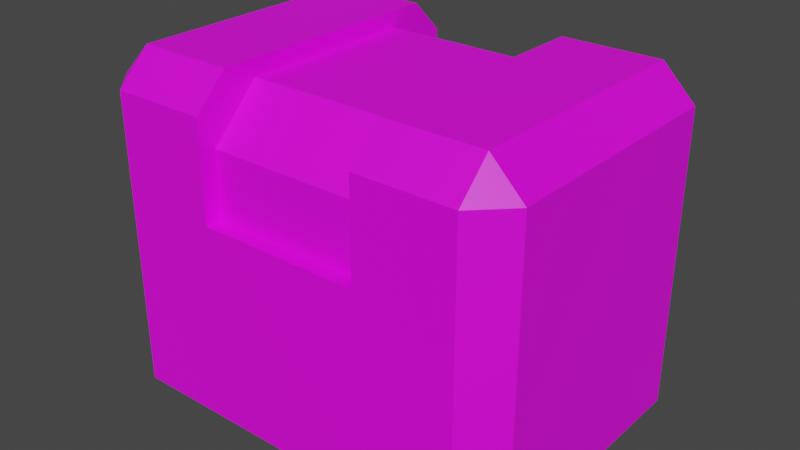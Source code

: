 # Source: tritanium_crate_red.blend  (saved by Blender 3.1.7; exported with 4.5.12 LTS)
import bpy
from mathutils import Matrix  # noqa: F401  (used for matrix-valued properties, if any)

bpy.ops.wm.read_factory_settings(use_empty=True)
scene = bpy.context.scene
scene.name = 'Scene'

# ---- collections
col_collection = bpy.data.collections.new('Collection'); scene.collection.children.link(col_collection)

# ---- images (referenced by path relative to the original .blend; pixels are not part of the script)
import os
ASSET_DIR = os.environ.get("B2B_ASSET_DIR", "")  # directory of the original .blend (textures are referenced by path, not embedded)
HERE = os.path.dirname(os.path.abspath(__file__))  # packed textures are extracted next to this script under _unpacked/

def load_image(name, relpath, width, height, colorspace="sRGB"):
    """Load a texture the original file referenced (path relative to the .blend, or extracted next to this script)."""
    p = next((c for c in (os.path.join(HERE, relpath), os.path.join(ASSET_DIR, relpath)) if relpath and os.path.exists(c)), "")
    if p:
        img = bpy.data.images.load(p, check_existing=True)
        img.name = name
    else:  # same state as the original file: an image datablock whose file is absent (Cycles renders it pink)
        img = bpy.data.images.new(name, width, height)
        img.source = "FILE"
        img.filepath = "//" + (relpath or name)
    img.colorspace_settings.name = colorspace
    return img
img_tritanium_crate_base_red_png = load_image('tritanium_crate_base_red.png', 'tritanium_crate_base_red.png', 1024, 1024, 'sRGB')

# ---- materials (node trees are filled in below, after node groups)
mat_cratered = bpy.data.materials.new('CrateRed')
mat_cratered.use_transparent_shadow = False

# ---- material node trees
mat_cratered.use_nodes = True; mat_cratered.node_tree.nodes.clear()
_N = mat_cratered.node_tree.nodes; _L = mat_cratered.node_tree.links
n0 = _N.new('ShaderNodeBsdfPrincipled'); n0.name = 'Principled BSDF'; n0.location = (10, 300)
n0.distribution = 'GGX'
n0.subsurface_method = 'RANDOM_WALK_SKIN'
n0.inputs[3].default_value = 1.45
n0.inputs[27].default_value = (0.0, 0.0, 0.0, 1.0)
n0.inputs[28].default_value = 1.0
n1 = _N.new('ShaderNodeOutputMaterial'); n1.name = 'Material Output'; n1.location = (300, 300)
n2 = _N.new('ShaderNodeTexImage'); n2.name = 'Image Texture'; n2.location = (-280, 280)
n2.image = img_tritanium_crate_base_red_png
_L.new(n0.outputs[0], n1.inputs[0])
_L.new(n2.outputs[0], n0.inputs[0])
n1.is_active_output = True

# ---- world
world_world = bpy.data.worlds.new('World'); scene.world = world_world
world_world.use_nodes = True; world_world.node_tree.nodes.clear()
_N = world_world.node_tree.nodes; _L = world_world.node_tree.links
n0 = _N.new('ShaderNodeOutputWorld'); n0.name = 'World Output'; n0.location = (300, 300)
n1 = _N.new('ShaderNodeBackground'); n1.name = 'Background'; n1.location = (10, 300)
n1.inputs[0].default_value = (0.05088, 0.05088, 0.05088, 1.0)
_L.new(n1.outputs[0], n0.inputs[0])
n0.is_active_output = True
world_world.color = (0.05088, 0.05088, 0.05088)
world_world.use_sun_shadow = False
world_world.sun_shadow_jitter_overblur = 0.0

# ---- meshes
me_tritanium_crate_red = bpy.data.meshes.new('tritanium_crate_red')
me_tritanium_crate_red.from_pydata([(0.9979, 0.0, 0.7873), (0.9213, 0.0, 0.8639), (0.0787, 0.0, 0.8639), (0.0787, 0.0, 0.1361), (0.0021, 0.0, 0.7873), (0.0021, 0.0, 0.2128), (0.9213, 0.0, 0.1362), (0.9979, 0.0, 0.2128), (0.9213, 0.766, 0.2128), (0.6915, 0.766, 0.2128), (0.6915, 0.766, 0.7872), (0.9213, 0.766, 0.7872), (0.3085, 0.7277, 0.2893), (0.3085, 0.7277, 0.7106), (0.6915, 0.7277, 0.7106), (0.6915, 0.7277, 0.2894), (0.0787, 0.766, 0.2128), (0.0787, 0.766, 0.7872), (0.3085, 0.766, 0.7872), (0.3085, 0.766, 0.2128), (0.3085, 0.4596, 0.1361), (0.6915, 0.4596, 0.1361), (0.9213, 0.6894, 0.1361), (0.3085, 0.4596, 0.1744), (0.3085, 0.6128, 0.1745), (0.6915, 0.6128, 0.1745), (0.6915, 0.4596, 0.1744), (0.0787, 0.6894, 0.1361), (0.3085, 0.6894, 0.1361), (0.0021, 0.6894, 0.7872), (0.0021, 0.6894, 0.2128), (0.3085, 0.4596, 0.8638), (0.0787, 0.6894, 0.8638), (0.6915, 0.4596, 0.8255), (0.6915, 0.6128, 0.8255), (0.3085, 0.6128, 0.8255), (0.3085, 0.4596, 0.8255), (0.9979, 0.6894, 0.2128), (0.9979, 0.6894, 0.7873), (0.6915, 0.6894, 0.1361), (0.6915, 0.4596, 0.8638), (0.3085, 0.6894, 0.8638), (0.9213, 0.6894, 0.8638), (0.6915, 0.6894, 0.8638)], [], [(0, 1, 2, 3), (2, 4, 5, 3), (0, 3, 6, 7), (8, 9, 10, 11), (12, 13, 14, 15), (16, 17, 18, 19), (3, 20, 21, 6), (6, 21, 22), (23, 24, 25, 26), (20, 27, 28), (5, 29, 30), (2, 31, 32), (33, 34, 35, 36), (0, 7, 37, 38), (39, 21, 26, 25), (20, 23, 26, 21), (40, 33, 36, 31), (9, 15, 14, 10), (9, 39, 25, 15), (35, 41, 31, 36), (15, 25, 24, 12), (13, 35, 34, 14), (8, 37, 22), (27, 30, 16), (11, 42, 38), (29, 32, 17), (8, 22, 39, 9), (43, 42, 11, 10), (8, 11, 38, 37), (28, 27, 16, 19), (16, 30, 29, 17), (17, 32, 41, 18), (6, 22, 37, 7), (3, 5, 30, 27), (4, 2, 32, 29), (38, 42, 1, 0), (24, 28, 19, 12), (24, 23, 20, 28), (13, 12, 19, 18), (35, 13, 18, 41), (34, 43, 10, 14), (34, 33, 40, 43), (21, 39, 22), (20, 3, 27), (5, 4, 29), (42, 43, 40), (31, 41, 32), (1, 42, 40), (1, 40, 31, 2)])
me_tritanium_crate_red.polygons.foreach_set('use_smooth', [True] * 49)
_k = set([(0, 1), (0, 7), (0, 38), (1, 2), (1, 42), (2, 4), (2, 32), (3, 5), (3, 6), (3, 27), (4, 5), (4, 29), (5, 30), (6, 7), (6, 22), (7, 37), (8, 9), (8, 11), (8, 22), (8, 37), (9, 10), (9, 39), (10, 11), (10, 43), (11, 38), (11, 42), (12, 13), (12, 15), (12, 24), (13, 14), (13, 35), (14, 15), (14, 34), (15, 25), (16, 17), (16, 19), (16, 27), (16, 30), (17, 18), (17, 29), (17, 32), (18, 19), (18, 41), (19, 28), (20, 21), (20, 23), (20, 28), (21, 26), (21, 39), (22, 37), (22, 39), (23, 24), (23, 26), (24, 25), (25, 26), (27, 28), (27, 30), (29, 30), (29, 32), (31, 36), (31, 40), (31, 41), (32, 41), (33, 34), (33, 36), (33, 40), (34, 35), (35, 36), (37, 38), (38, 42), (40, 43), (42, 43)])
me_tritanium_crate_red.attributes.new('sharp_edge', 'BOOLEAN', 'EDGE').data.foreach_set('value', [ (min(e.vertices), max(e.vertices)) in _k for e in me_tritanium_crate_red.edges])
_uv = me_tritanium_crate_red.uv_layers.new(name='UVMap')
_uv.uv.foreach_set('vector', [0.4688, 0.6875, 0.5, 0.6563, 0.8438, 0.6563, 0.8438, 0.9531, 0.8438, 0.6563, 0.875, 0.6875, 0.875, 0.9219, 0.8438, 0.9531, 0.4688, 0.6875, 0.8438, 0.9531, 0.5, 0.9531, 0.4688, 0.9219, 0.0313, 0.1563, 0.1563, 0.1563, 0.1563, 0.4531, 0.0313, 0.4531, 0.1563, 0.4063, 0.1563, 0.2031, 0.3125, 0.2031, 0.3125, 0.4063, 0.4375, 0.1563, 0.4375, 0.4531, 0.3125, 0.4531, 0.3125, 0.1563, 0.8438, 0.0, 0.75, 0.1875, 0.5938, 0.1875, 0.5, 0.0, 0.5, 0.0, 0.5938, 0.1875, 0.5, 0.2813, 0.1563, 0.5156, 0.1563, 0.4688, 0.3125, 0.4688, 0.3125, 0.5156, 0.75, 0.1875, 0.8438, 0.2813, 0.75, 0.2813, 0.0781, 0.5313, 0.375, 0.8125, 0.0781, 0.8125, 0.5, 0.3281, 0.5938, 0.5156, 0.5, 0.6094, 0.3125, 0.0938, 0.3125, 0.1406, 0.1563, 0.1406, 0.1563, 0.0938, 0.0781, 0.5313, 0.375, 0.5313, 0.375, 0.8125, 0.0781, 0.8125, 0.0625, 0.9688, 0.0625, 0.8906, 0.0781, 0.8906, 0.0781, 0.9375, 0.1563, 0.5313, 0.1563, 0.5156, 0.3125, 0.5156, 0.3125, 0.5313, 0.3125, 0.0781, 0.3125, 0.0938, 0.1563, 0.0938, 0.1563, 0.0781, 0.0852, 1.0, 0.125, 0.9844, 0.3281, 0.9844, 0.3683, 1.0, 0.0852, 1.0, 0.0625, 0.9688, 0.0781, 0.9375, 0.125, 0.9844, 0.0781, 0.9375, 0.0625, 0.9688, 0.0625, 0.8906, 0.0781, 0.8906, 0.3125, 0.4063, 0.3125, 0.4688, 0.1563, 0.4688, 0.1563, 0.4063, 0.1563, 0.2031, 0.1563, 0.1406, 0.3125, 0.1406, 0.3125, 0.2031, 0.5, 0.3281, 0.4531, 0.2813, 0.5, 0.2813, 0.8438, 0.2813, 0.8906, 0.2813, 0.8438, 0.3281, 0.8438, 0.6563, 0.8438, 0.6094, 0.8906, 0.6094, 0.4531, 0.6094, 0.5, 0.6094, 0.5, 0.6563, 0.5, 0.3281, 0.5, 0.2813, 0.5938, 0.2813, 0.5938, 0.3281, 0.75, 0.6094, 0.8438, 0.6094, 0.8438, 0.6563, 0.75, 0.6563, 0.375, 0.8594, 0.0781, 0.8594, 0.0781, 0.8125, 0.375, 0.8125, 0.75, 0.2813, 0.8438, 0.2813, 0.8438, 0.3281, 0.75, 0.3281, 0.0781, 0.8594, 0.0781, 0.8125, 0.375, 0.8125, 0.375, 0.8594, 0.5, 0.6563, 0.5, 0.6094, 0.5938, 0.6094, 0.5938, 0.6563, 0.5, 0.0, 0.5, 0.2813, 0.4531, 0.2813, 0.4531, 0.0, 0.8438, 0.0, 0.8906, 0.0, 0.8906, 0.2813, 0.8438, 0.2813, 0.4531, 0.3281, 0.5, 0.3281, 0.5, 0.6094, 0.4531, 0.6094, 0.8906, 0.6094, 0.8438, 0.6094, 0.8438, 0.3281, 0.8906, 0.3281, 0.375, 0.9375, 0.3906, 0.9688, 0.3683, 1.0, 0.3281, 0.9844, 0.375, 0.9375, 0.375, 0.8906, 0.3906, 0.8906, 0.3906, 0.9688, 0.125, 0.9844, 0.3281, 0.9844, 0.3683, 1.0, 0.0852, 1.0, 0.0781, 0.9375, 0.125, 0.9844, 0.0852, 1.0, 0.0625, 0.9688, 0.375, 0.9375, 0.3906, 0.9688, 0.3683, 1.0, 0.3281, 0.9844, 0.375, 0.9375, 0.375, 0.8906, 0.3906, 0.8906, 0.3906, 0.9688, 0.5938, 0.1875, 0.5938, 0.2813, 0.5, 0.2813, 0.75, 0.1875, 0.8438, 0.0, 0.8438, 0.2813, 0.0781, 0.5313, 0.375, 0.5313, 0.375, 0.8125, 0.8438, 0.6094, 0.75, 0.6094, 0.75, 0.5156, 0.5938, 0.5156, 0.5938, 0.6094, 0.5, 0.6094, 0.8438, 0.3281, 0.8438, 0.6094, 0.75, 0.5156, 0.8438, 0.3281, 0.75, 0.5156, 0.5938, 0.5156, 0.5, 0.3281])
me_tritanium_crate_red.materials.append(mat_cratered)
me_tritanium_crate_red.use_remesh_fix_poles = True
me_tritanium_crate_red.use_remesh_preserve_attributes = False
me_tritanium_crate_red.update()
me_tritanium_crate_red.normals_split_custom_set([tuple(v) for v in zip(*[iter([0.0, -1.0, 0.0, 0.0, -1.0, 0.0, 0.0, -1.0, 0.0, 0.0, -1.0, 0.0, 0.0, -1.0, 0.0, 0.0, -1.0, 0.0, 0.0, -1.0, 0.0, 0.0, -1.0, 0.0, 0.0, -1.0, 0.0, 0.0, -1.0, 0.0, 0.0, -1.0, 0.0, 0.0, -1.0, 0.0, 0.0, 1.0, 0.0, 0.0, 1.0, 0.0, 0.0, 1.0, 0.0, 0.0, 1.0, 0.0, 0.0, 1.0, 0.0, 0.0, 1.0, 0.0, 0.0, 1.0, 0.0, 0.0, 1.0, 0.0, 0.0, 1.0, 0.0, 0.0, 1.0, 0.0, 0.0, 1.0, 0.0, 0.0, 1.0, 0.0, 5.752e-05, -7.668e-05, -1.0, 3.523e-05, -4.697e-05, -1.0, 9.348e-05, -0.0001052, -1.0, -0.0001259, 0.0001284, -1.0, -0.0001259, 0.0001284, -1.0, 9.348e-05, -0.0001052, -1.0, 7.252e-05, -7.253e-05, -1.0, 2.29e-08, 0.0001734, -1.0, -2.095e-11, 0.0001734, -1.0, 0.0, 0.0001734, -1.0, -2.301e-08, 0.0001734, -1.0, 3.523e-05, -4.697e-05, -1.0, 0.0, 0.0, -1.0, 0.0, 0.0, -1.0, -1.0, -2.671e-10, 0.0, -1.0, -2.118e-10, 0.0, -1.0, 0.0, 0.0, -5.171e-06, -0.0001359, 1.0, 5.825e-05, 0.0001522, 1.0, 7.252e-05, 7.254e-05, 1.0, 0.0, 0.0, 1.0, 0.0, 0.0, 1.0, 0.0, 0.0, 1.0, 0.0, 0.0, 1.0, 1.0, 0.0, 0.0, 1.0, 0.0, 0.0, 1.0, 0.0, 0.0, 1.0, 0.0, 0.0, -1.0, -1.27e-08, 0.0, -1.0, -6.438e-08, 0.0, -1.0, -6.438e-08, 0.0, -1.0, -4.388e-08, 0.0, 0.0, 1.0, 0.0, 0.0, 1.0, 0.0, 0.0, 1.0, 0.0, 0.0, 1.0, 0.0, 0.0, 1.0, 0.0, 0.0, 1.0, 0.0, 0.0, 1.0, 0.0, 0.0, 1.0, 0.0, -1.0, -1.153e-07, 0.0, -1.0, -3.997e-07, 0.0, -1.0, -5.074e-07, 0.0, -1.0, -3.873e-07, 0.0, -1.0, -1.153e-07, 0.0, -1.0, -1.27e-08, 0.0, -1.0, -4.388e-08, 0.0, -1.0, -3.997e-07, 0.0, 1.0, 5.385e-08, 0.0, 1.0, 1.36e-07, 0.0, 1.0, 0.0, 0.0, 1.0, 0.0, 0.0, 9.235e-05, 0.707, -0.7073, 9.235e-05, 0.707, -0.7073, 9.235e-05, 0.707, -0.7073, 9.235e-05, 0.707, -0.7073, 0.0, 0.7071, 0.7071, 0.0, 0.7071, 0.7071, 0.0, 0.7071, 0.7071, 0.0, 0.7071, 0.7071, 0.5774, 0.5774, -0.5772, 0.5774, 0.5774, -0.5772, 0.5774, 0.5774, -0.5772, -0.5776, 0.5776, -0.5768, -0.5776, 0.5776, -0.5768, -0.5776, 0.5776, -0.5768, 0.5768, 0.5776, 0.5776, 0.5768, 0.5776, 0.5776, 0.5768, 0.5776, 0.5776, -0.5774, 0.5774, 0.5773, -0.5774, 0.5774, 0.5773, -0.5774, 0.5774, 0.5773, 0.0, 0.7072, -0.7071, -2.761e-08, 0.7072, -0.7071, 2.748e-08, 0.7072, -0.7071, -2.515e-11, 0.7072, -0.7071, 0.0, 0.7071, 0.7071, 0.0, 0.7071, 0.7071, 0.0, 0.7071, 0.7071, 0.0, 0.7071, 0.7071, 0.7071, 0.7071, 0.0, 0.7071, 0.7071, 0.0, 0.7071, 0.7071, 0.0, 0.7071, 0.7071, 0.0, 0.0, 0.7076, -0.7066, 0.0, 0.7076, -0.7066, 0.0, 0.7076, -0.7066, 0.0, 0.7076, -0.7066, -0.7071, 0.7071, 0.0, -0.7071, 0.7071, 0.0, -0.7071, 0.7071, 0.0, -0.7071, 0.7071, 0.0, 0.0, 0.7071, 0.7071, 0.0, 0.7071, 0.7071, 0.0, 0.7071, 0.7071, 0.0, 0.7071, 0.7071, 0.7073, -5.126e-05, -0.7069, 0.7073, -5.126e-05, -0.7069, 0.7073, -5.126e-05, -0.7069, 0.7073, -5.126e-05, -0.7069, -0.7076, 0.0, -0.7066, -0.7076, 0.0, -0.7066, -0.7076, 0.0, -0.7066, -0.7076, 0.0, -0.7066, -0.7071, 0.0001026, 0.7071, -0.7071, 0.0001026, 0.7071, -0.7071, 0.0001026, 0.7071, -0.7071, 0.0001026, 0.7071, 0.7069, 5.13e-05, 0.7073, 0.7069, 5.13e-05, 0.7073, 0.7069, 5.13e-05, 0.7073, 0.7069, 5.13e-05, 0.7073, 1.0, -8.643e-08, 0.0, 1.0, -2.501e-08, 0.0, 1.0, 1.539e-07, 0.0, 1.0, 5.328e-07, 0.0, 1.0, -8.643e-08, 0.0, 1.0, -1.268e-07, 0.0, 1.0, -1.268e-07, 0.0, 1.0, -2.501e-08, 0.0, 1.0, 5.868e-07, 0.0, 1.0, 5.328e-07, 0.0, 1.0, 1.539e-07, 0.0, 1.0, 2.898e-07, 0.0, 1.0, 5.385e-08, 0.0, 1.0, 5.868e-07, 0.0, 1.0, 2.898e-07, 0.0, 1.0, 1.36e-07, 0.0, -1.0, -1.077e-07, 0.0, -1.0, -2.72e-07, 0.0, -1.0, -3.873e-07, 0.0, -1.0, -5.074e-07, 0.0, -1.0, -1.077e-07, 0.0, -1.0, 0.0, 0.0, -1.0, 0.0, 0.0, -1.0, -2.72e-07, 0.0, 9.348e-05, -0.0001052, -1.0, 0.0, 0.0, -1.0, 7.252e-05, -7.253e-05, -1.0, 3.523e-05, -4.697e-05, -1.0, 5.752e-05, -7.668e-05, -1.0, 0.0, 0.0, -1.0, -1.0, -2.671e-10, 0.0, -1.0, -4.788e-10, 0.0, -1.0, -2.118e-10, 0.0, -7.252e-05, 7.254e-05, 1.0, 0.0, 0.0, 1.0, -5.825e-05, 0.0001522, 1.0, 5.825e-05, 0.0001522, 1.0, 0.0, 0.0, 1.0, 7.252e-05, 7.254e-05, 1.0, 5.171e-06, -0.0001359, 1.0, -7.252e-05, 7.254e-05, 1.0, -5.825e-05, 0.0001522, 1.0, 5.171e-06, -0.0001359, 1.0, -5.825e-05, 0.0001522, 1.0, 5.825e-05, 0.0001522, 1.0, -5.171e-06, -0.0001359, 1.0])] * 3)])

# ---- objects
ob_tritanium_crate_red = bpy.data.objects.new('tritanium_crate_red', me_tritanium_crate_red)

# ---- transforms, parenting, visibility, modifiers, constraints
ob_tritanium_crate_red.location = (0.0, 0.0, 0.0)
ob_tritanium_crate_red.rotation_euler = (1.571, -0.0, 0.0)

# ---- collection membership
col_collection.objects.link(ob_tritanium_crate_red)

# ---- scene / render settings (as saved in the file)
scene.frame_start = 1; scene.frame_end = 250; scene.frame_set(1)
scene.render.engine = 'BLENDER_EEVEE_NEXT'
scene.cycles.sampling_pattern = 'TABULATED_SOBOL'
scene.cycles.use_light_tree = False
scene.view_settings.view_transform = 'Filmic'
bpy.context.view_layer.update()

# ---- added for rendering (the .blend has no active camera and no usable light): camera, sun
cam_auto = bpy.data.cameras.new('AutoCamera')
cam_auto.lens = 50.0
cam_auto.sensor_width = 36.0
cam_auto.clip_end = 1000.0
ob_auto_camera = bpy.data.objects.new('AutoCamera', cam_auto)
scene.collection.objects.link(ob_auto_camera)
ob_auto_camera.location = (1.84335, -2.11202, 1.45768)
ob_auto_camera.rotation_euler = (1.09748, -7.21219e-08, 0.694738)
scene.camera = ob_auto_camera
light_auto_sun = bpy.data.lights.new('AutoSun', 'SUN')
light_auto_sun.energy = 3.0
light_auto_sun.angle = 0.0523599
ob_auto_sun = bpy.data.objects.new('AutoSun', light_auto_sun)
scene.collection.objects.link(ob_auto_sun)
ob_auto_sun.rotation_euler = (0.872665, 0.174533, 0.523599)
bpy.context.view_layer.update()
